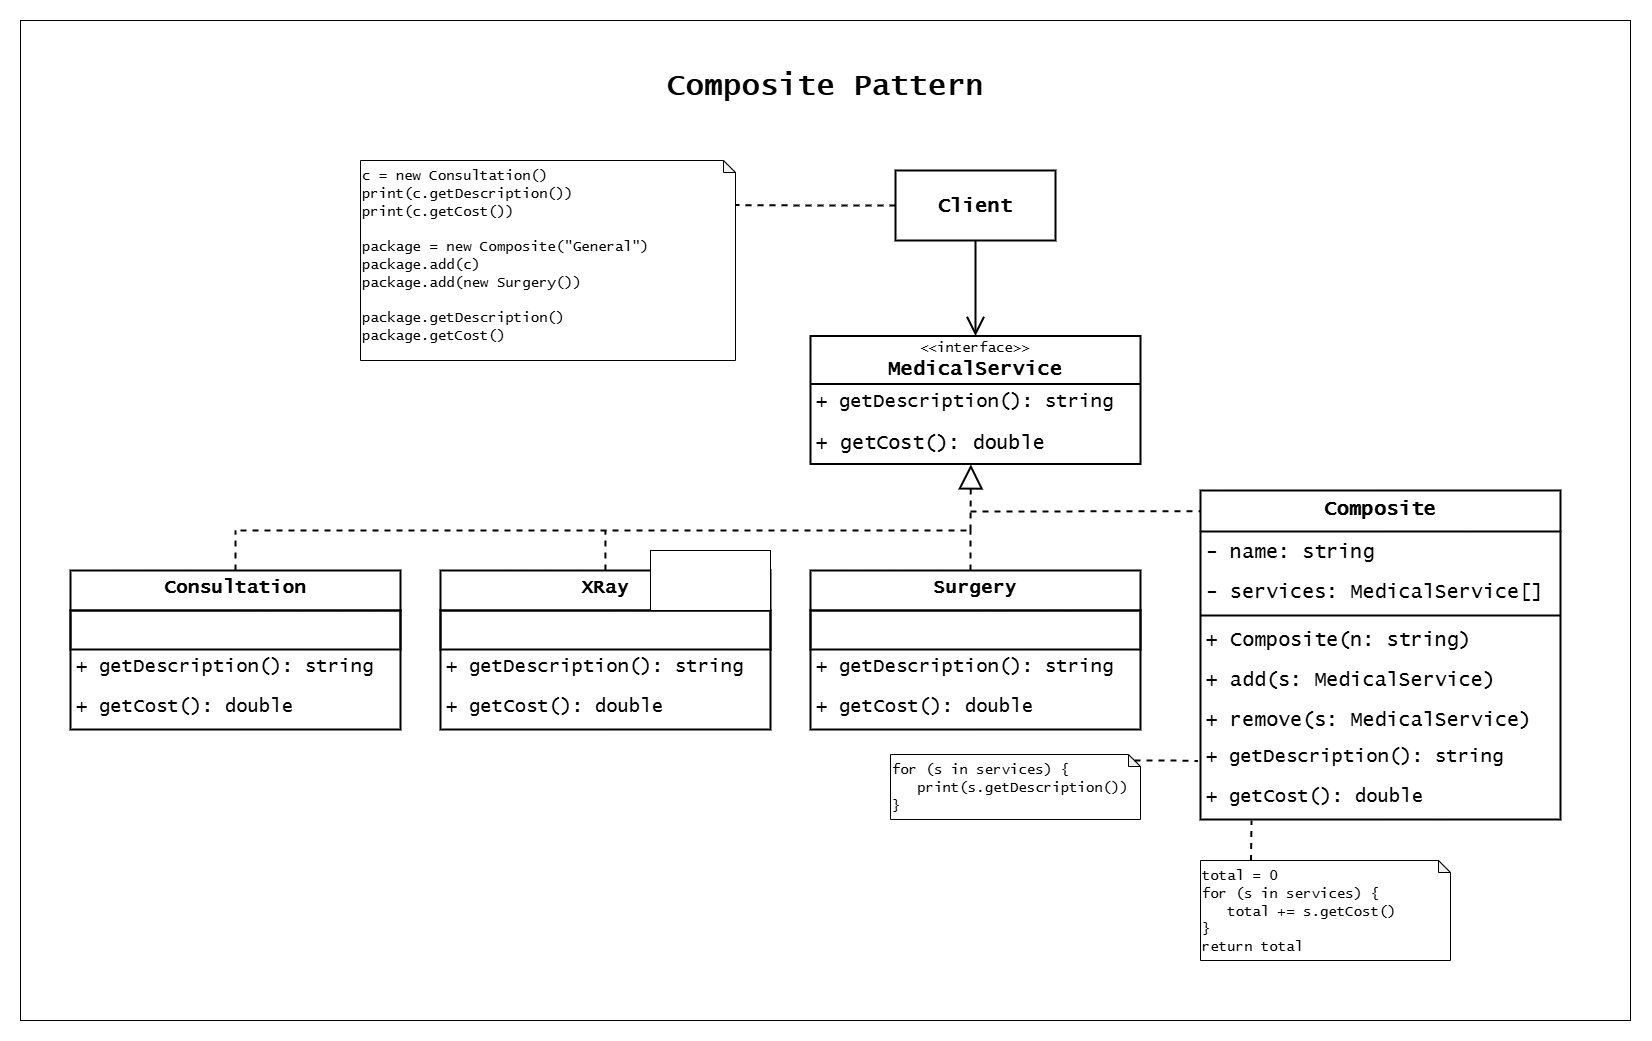

The diagram above was exported from draw.io. Its source (the exported page's mxGraphModel, read from the mxfile embedded in the PNG):
<mxGraphModel dx="3452" dy="1305" grid="1" gridSize="10" guides="1" tooltips="1" connect="1" arrows="1" fold="1" page="1" pageScale="1" pageWidth="827" pageHeight="1169" math="0" shadow="0">
  <root>
    <mxCell id="0" />
    <mxCell id="1" parent="0" />
    <mxCell id="2" value="" style="group" vertex="1" connectable="0" parent="1">
      <mxGeometry x="2300" y="610" width="1610" height="1000" as="geometry" />
    </mxCell>
    <mxCell id="3" value="" style="rounded=0;whiteSpace=wrap;html=1;" vertex="1" parent="2">
      <mxGeometry width="1610" height="1000" as="geometry" />
    </mxCell>
    <mxCell id="4" value="&lt;font style=&quot;font-size: 14px;&quot;&gt;&amp;lt;&amp;lt;interface&amp;gt;&amp;gt;&lt;/font&gt;&lt;div&gt;&lt;b&gt;&lt;font style=&quot;font-size: 20px;&quot;&gt;MedicalService&lt;/font&gt;&lt;/b&gt;&lt;/div&gt;" style="swimlane;fontStyle=0;childLayout=stackLayout;horizontal=1;startSize=48;fillColor=none;horizontalStack=0;resizeParent=1;resizeParentMax=0;resizeLast=0;collapsible=1;marginBottom=0;whiteSpace=wrap;html=1;fontFamily=Lucida Console;strokeWidth=2;" vertex="1" parent="2">
      <mxGeometry x="790" y="315.5" width="330" height="128" as="geometry" />
    </mxCell>
    <mxCell id="5" value="&lt;font style=&quot;font-size: 19px;&quot;&gt;+ getDescription(): string&lt;/font&gt;" style="text;strokeColor=none;fillColor=none;align=left;verticalAlign=top;spacingLeft=4;spacingRight=4;overflow=hidden;rotatable=0;points=[[0,0.5],[1,0.5]];portConstraint=eastwest;whiteSpace=wrap;html=1;fontFamily=Lucida Console;strokeWidth=2;" vertex="1" parent="4">
      <mxGeometry y="48" width="330" height="40" as="geometry" />
    </mxCell>
    <mxCell id="6" value="&lt;font style=&quot;font-size: 20px;&quot;&gt;+ getCost(): double&lt;/font&gt;" style="text;strokeColor=none;fillColor=none;align=left;verticalAlign=top;spacingLeft=4;spacingRight=4;overflow=hidden;rotatable=0;points=[[0,0.5],[1,0.5]];portConstraint=eastwest;whiteSpace=wrap;html=1;fontFamily=Lucida Console;strokeWidth=2;" vertex="1" parent="4">
      <mxGeometry y="88" width="330" height="40" as="geometry" />
    </mxCell>
    <mxCell id="7" value="&lt;font style=&quot;font-size: 19px;&quot;&gt;Consultation&lt;/font&gt;" style="swimlane;fontStyle=1;align=center;verticalAlign=top;childLayout=stackLayout;horizontal=1;startSize=40;horizontalStack=0;resizeParent=1;resizeParentMax=0;resizeLast=0;collapsible=1;marginBottom=0;whiteSpace=wrap;html=1;strokeColor=default;fontFamily=Lucida Console;strokeWidth=2;" vertex="1" parent="2">
      <mxGeometry x="50" y="550" width="330" height="159" as="geometry" />
    </mxCell>
    <mxCell id="8" value="" style="text;strokeColor=default;fillColor=none;align=left;verticalAlign=top;spacingLeft=4;spacingRight=4;overflow=hidden;rotatable=0;points=[[0,0.5],[1,0.5]];portConstraint=eastwest;whiteSpace=wrap;html=1;fontFamily=Lucida Console;strokeWidth=2;" vertex="1" parent="7">
      <mxGeometry y="40" width="330" height="39" as="geometry" />
    </mxCell>
    <mxCell id="9" value="&lt;font style=&quot;font-size: 19px;&quot;&gt;+ getDescription(): string&lt;/font&gt;" style="text;strokeColor=none;fillColor=none;align=left;verticalAlign=top;spacingLeft=4;spacingRight=4;overflow=hidden;rotatable=0;points=[[0,0.5],[1,0.5]];portConstraint=eastwest;whiteSpace=wrap;html=1;fontFamily=Lucida Console;strokeWidth=2;" vertex="1" parent="7">
      <mxGeometry y="79" width="330" height="40" as="geometry" />
    </mxCell>
    <mxCell id="10" value="&lt;font style=&quot;font-size: 19px;&quot;&gt;+ getCost(): double&lt;/font&gt;" style="text;strokeColor=none;fillColor=none;align=left;verticalAlign=top;spacingLeft=4;spacingRight=4;overflow=hidden;rotatable=0;points=[[0,0.5],[1,0.5]];portConstraint=eastwest;whiteSpace=wrap;html=1;fontFamily=Lucida Console;strokeWidth=2;" vertex="1" parent="7">
      <mxGeometry y="119" width="330" height="40" as="geometry" />
    </mxCell>
    <mxCell id="11" value="&lt;font style=&quot;font-size: 19px;&quot;&gt;XRay&lt;/font&gt;" style="swimlane;fontStyle=1;align=center;verticalAlign=top;childLayout=stackLayout;horizontal=1;startSize=40;horizontalStack=0;resizeParent=1;resizeParentMax=0;resizeLast=0;collapsible=1;marginBottom=0;whiteSpace=wrap;html=1;strokeColor=default;fontFamily=Lucida Console;strokeWidth=2;" vertex="1" parent="2">
      <mxGeometry x="420" y="550" width="330" height="159" as="geometry" />
    </mxCell>
    <mxCell id="12" value="" style="text;strokeColor=default;fillColor=none;align=left;verticalAlign=top;spacingLeft=4;spacingRight=4;overflow=hidden;rotatable=0;points=[[0,0.5],[1,0.5]];portConstraint=eastwest;whiteSpace=wrap;html=1;fontFamily=Lucida Console;strokeWidth=2;" vertex="1" parent="11">
      <mxGeometry y="40" width="330" height="39" as="geometry" />
    </mxCell>
    <mxCell id="13" value="&lt;font style=&quot;font-size: 19px;&quot;&gt;+ getDescription(): string&lt;/font&gt;" style="text;strokeColor=none;fillColor=none;align=left;verticalAlign=top;spacingLeft=4;spacingRight=4;overflow=hidden;rotatable=0;points=[[0,0.5],[1,0.5]];portConstraint=eastwest;whiteSpace=wrap;html=1;fontFamily=Lucida Console;strokeWidth=2;" vertex="1" parent="11">
      <mxGeometry y="79" width="330" height="40" as="geometry" />
    </mxCell>
    <mxCell id="14" value="&lt;font style=&quot;font-size: 19px;&quot;&gt;+ getCost(): double&lt;/font&gt;" style="text;strokeColor=none;fillColor=none;align=left;verticalAlign=top;spacingLeft=4;spacingRight=4;overflow=hidden;rotatable=0;points=[[0,0.5],[1,0.5]];portConstraint=eastwest;whiteSpace=wrap;html=1;fontFamily=Lucida Console;strokeWidth=2;" vertex="1" parent="11">
      <mxGeometry y="119" width="330" height="40" as="geometry" />
    </mxCell>
    <mxCell id="15" value="&lt;font style=&quot;font-size: 19px;&quot;&gt;Surgery&lt;/font&gt;" style="swimlane;fontStyle=1;align=center;verticalAlign=top;childLayout=stackLayout;horizontal=1;startSize=40;horizontalStack=0;resizeParent=1;resizeParentMax=0;resizeLast=0;collapsible=1;marginBottom=0;whiteSpace=wrap;html=1;strokeColor=default;fontFamily=Lucida Console;strokeWidth=2;" vertex="1" parent="2">
      <mxGeometry x="790" y="550" width="330" height="159" as="geometry" />
    </mxCell>
    <mxCell id="16" value="" style="text;strokeColor=default;fillColor=none;align=left;verticalAlign=top;spacingLeft=4;spacingRight=4;overflow=hidden;rotatable=0;points=[[0,0.5],[1,0.5]];portConstraint=eastwest;whiteSpace=wrap;html=1;fontFamily=Lucida Console;strokeWidth=2;" vertex="1" parent="15">
      <mxGeometry y="40" width="330" height="39" as="geometry" />
    </mxCell>
    <mxCell id="17" value="&lt;font style=&quot;font-size: 19px;&quot;&gt;+ getDescription(): string&lt;/font&gt;" style="text;strokeColor=none;fillColor=none;align=left;verticalAlign=top;spacingLeft=4;spacingRight=4;overflow=hidden;rotatable=0;points=[[0,0.5],[1,0.5]];portConstraint=eastwest;whiteSpace=wrap;html=1;fontFamily=Lucida Console;strokeWidth=2;" vertex="1" parent="15">
      <mxGeometry y="79" width="330" height="40" as="geometry" />
    </mxCell>
    <mxCell id="18" value="&lt;font style=&quot;font-size: 19px;&quot;&gt;+ getCost(): double&lt;/font&gt;" style="text;strokeColor=none;fillColor=none;align=left;verticalAlign=top;spacingLeft=4;spacingRight=4;overflow=hidden;rotatable=0;points=[[0,0.5],[1,0.5]];portConstraint=eastwest;whiteSpace=wrap;html=1;fontFamily=Lucida Console;strokeWidth=2;" vertex="1" parent="15">
      <mxGeometry y="119" width="330" height="40" as="geometry" />
    </mxCell>
    <mxCell id="19" value="&lt;font face=&quot;Lucida Console&quot; style=&quot;font-size: 20px;&quot;&gt;Composite&lt;/font&gt;" style="swimlane;fontStyle=1;align=center;verticalAlign=top;childLayout=stackLayout;horizontal=1;startSize=41;horizontalStack=0;resizeParent=1;resizeParentMax=0;resizeLast=0;collapsible=1;marginBottom=0;whiteSpace=wrap;html=1;strokeWidth=2;" vertex="1" parent="2">
      <mxGeometry x="1180" y="470" width="360" height="329" as="geometry" />
    </mxCell>
    <mxCell id="20" value="- name: string" style="text;strokeColor=none;fillColor=none;align=left;verticalAlign=middle;spacingLeft=4;spacingRight=4;overflow=hidden;rotatable=0;points=[[0,0.5],[1,0.5]];portConstraint=eastwest;whiteSpace=wrap;html=1;fontSize=20;fontFamily=Lucida Console;strokeWidth=2;" vertex="1" parent="19">
      <mxGeometry y="41" width="360" height="40" as="geometry" />
    </mxCell>
    <mxCell id="21" value="- services: MedicalService[]" style="text;strokeColor=none;fillColor=none;align=left;verticalAlign=middle;spacingLeft=4;spacingRight=4;overflow=hidden;rotatable=0;points=[[0,0.5],[1,0.5]];portConstraint=eastwest;whiteSpace=wrap;html=1;fontSize=20;fontFamily=Lucida Console;strokeWidth=2;" vertex="1" parent="19">
      <mxGeometry y="81" width="360" height="40" as="geometry" />
    </mxCell>
    <mxCell id="22" value="" style="line;strokeWidth=2;fillColor=none;align=left;verticalAlign=middle;spacingTop=-1;spacingLeft=3;spacingRight=3;rotatable=0;labelPosition=right;points=[];portConstraint=eastwest;strokeColor=inherit;" vertex="1" parent="19">
      <mxGeometry y="121" width="360" height="8" as="geometry" />
    </mxCell>
    <mxCell id="23" value="+ Composite(n: string)" style="text;strokeColor=none;fillColor=none;align=left;verticalAlign=middle;spacingLeft=4;spacingRight=4;overflow=hidden;rotatable=0;points=[[0,0.5],[1,0.5]];portConstraint=eastwest;whiteSpace=wrap;html=1;fontSize=20;fontFamily=Lucida Console;strokeWidth=2;" vertex="1" parent="19">
      <mxGeometry y="129" width="360" height="40" as="geometry" />
    </mxCell>
    <mxCell id="24" value="+ add(s: MedicalService)" style="text;strokeColor=none;fillColor=none;align=left;verticalAlign=middle;spacingLeft=4;spacingRight=4;overflow=hidden;rotatable=0;points=[[0,0.5],[1,0.5]];portConstraint=eastwest;whiteSpace=wrap;html=1;fontSize=20;fontFamily=Lucida Console;strokeWidth=2;" vertex="1" parent="19">
      <mxGeometry y="169" width="360" height="40" as="geometry" />
    </mxCell>
    <mxCell id="25" value="+ remove(s: MedicalService)" style="text;strokeColor=none;fillColor=none;align=left;verticalAlign=middle;spacingLeft=4;spacingRight=4;overflow=hidden;rotatable=0;points=[[0,0.5],[1,0.5]];portConstraint=eastwest;whiteSpace=wrap;html=1;fontSize=20;fontFamily=Lucida Console;strokeWidth=2;" vertex="1" parent="19">
      <mxGeometry y="209" width="360" height="40" as="geometry" />
    </mxCell>
    <mxCell id="26" value="&lt;font style=&quot;font-size: 19px;&quot;&gt;+ getDescription(): string&lt;/font&gt;" style="text;strokeColor=none;fillColor=none;align=left;verticalAlign=top;spacingLeft=4;spacingRight=4;overflow=hidden;rotatable=0;points=[[0,0.5],[1,0.5]];portConstraint=eastwest;whiteSpace=wrap;html=1;fontFamily=Lucida Console;strokeWidth=2;" vertex="1" parent="19">
      <mxGeometry y="249" width="360" height="40" as="geometry" />
    </mxCell>
    <mxCell id="27" value="&lt;font style=&quot;font-size: 19px;&quot;&gt;+ getCost(): double&lt;/font&gt;" style="text;strokeColor=none;fillColor=none;align=left;verticalAlign=top;spacingLeft=4;spacingRight=4;overflow=hidden;rotatable=0;points=[[0,0.5],[1,0.5]];portConstraint=eastwest;whiteSpace=wrap;html=1;fontFamily=Lucida Console;strokeWidth=2;" vertex="1" parent="19">
      <mxGeometry y="289" width="360" height="40" as="geometry" />
    </mxCell>
    <mxCell id="28" value="" style="endArrow=block;html=1;rounded=0;entryX=0.486;entryY=1.01;entryDx=0;entryDy=0;entryPerimeter=0;endFill=0;strokeWidth=2;endSize=20;dashed=1;" edge="1" parent="2" target="6">
      <mxGeometry width="50" height="50" relative="1" as="geometry">
        <mxPoint x="950" y="510" as="sourcePoint" />
        <mxPoint x="780" y="450" as="targetPoint" />
      </mxGeometry>
    </mxCell>
    <mxCell id="29" value="" style="endArrow=none;html=1;rounded=0;exitX=0.5;exitY=0;exitDx=0;exitDy=0;strokeWidth=2;dashed=1;" edge="1" parent="2" source="7">
      <mxGeometry width="50" height="50" relative="1" as="geometry">
        <mxPoint x="400" y="540" as="sourcePoint" />
        <mxPoint x="215" y="510" as="targetPoint" />
      </mxGeometry>
    </mxCell>
    <mxCell id="30" value="" style="endArrow=none;html=1;rounded=0;exitX=0.5;exitY=0;exitDx=0;exitDy=0;strokeWidth=2;dashed=1;" edge="1" parent="2">
      <mxGeometry width="50" height="50" relative="1" as="geometry">
        <mxPoint x="584.9200000000001" y="550" as="sourcePoint" />
        <mxPoint x="584.9200000000001" y="510" as="targetPoint" />
      </mxGeometry>
    </mxCell>
    <mxCell id="31" value="" style="endArrow=none;html=1;rounded=0;exitX=0.5;exitY=0;exitDx=0;exitDy=0;strokeWidth=2;dashed=1;" edge="1" parent="2">
      <mxGeometry width="50" height="50" relative="1" as="geometry">
        <mxPoint x="950" y="550" as="sourcePoint" />
        <mxPoint x="950" y="510" as="targetPoint" />
      </mxGeometry>
    </mxCell>
    <mxCell id="32" value="" style="endArrow=none;html=1;rounded=0;strokeWidth=2;dashed=1;" edge="1" parent="2">
      <mxGeometry width="50" height="50" relative="1" as="geometry">
        <mxPoint x="220" y="510" as="sourcePoint" />
        <mxPoint x="950" y="510" as="targetPoint" />
      </mxGeometry>
    </mxCell>
    <mxCell id="33" value="" style="endArrow=none;html=1;rounded=0;entryX=0.001;entryY=0.063;entryDx=0;entryDy=0;entryPerimeter=0;dashed=1;strokeWidth=2;" edge="1" parent="2" target="19">
      <mxGeometry width="50" height="50" relative="1" as="geometry">
        <mxPoint x="950" y="491" as="sourcePoint" />
        <mxPoint x="940" y="550" as="targetPoint" />
      </mxGeometry>
    </mxCell>
    <mxCell id="34" style="edgeStyle=orthogonalEdgeStyle;rounded=0;orthogonalLoop=1;jettySize=auto;html=1;exitX=0.5;exitY=1;exitDx=0;exitDy=0;entryX=0.5;entryY=0;entryDx=0;entryDy=0;strokeWidth=2;endArrow=open;endFill=0;endSize=15;" edge="1" parent="2" source="36" target="4">
      <mxGeometry relative="1" as="geometry" />
    </mxCell>
    <mxCell id="35" style="edgeStyle=orthogonalEdgeStyle;rounded=0;orthogonalLoop=1;jettySize=auto;html=1;exitX=0;exitY=0.5;exitDx=0;exitDy=0;entryX=1;entryY=0.223;entryDx=0;entryDy=0;entryPerimeter=0;endArrow=none;startFill=0;dashed=1;strokeWidth=2;" edge="1" parent="2" source="36" target="41">
      <mxGeometry relative="1" as="geometry">
        <mxPoint x="780" y="185.0000000000001" as="targetPoint" />
      </mxGeometry>
    </mxCell>
    <mxCell id="36" value="&lt;font style=&quot;font-size: 20px;&quot; face=&quot;Lucida Console&quot;&gt;&lt;b&gt;Client&lt;/b&gt;&lt;/font&gt;" style="rounded=0;whiteSpace=wrap;html=1;strokeWidth=2;" vertex="1" parent="2">
      <mxGeometry x="875" y="150" width="160" height="70" as="geometry" />
    </mxCell>
    <mxCell id="37" value="&lt;font face=&quot;Lucida Console&quot;&gt;for (s in services) {&lt;/font&gt;&lt;div&gt;&lt;font face=&quot;Lucida Console&quot;&gt;&amp;nbsp; &amp;nbsp;print(s.getDescription())&lt;/font&gt;&lt;/div&gt;&lt;div&gt;&lt;font face=&quot;Lucida Console&quot;&gt;}&lt;/font&gt;&lt;/div&gt;" style="shape=note;whiteSpace=wrap;html=1;backgroundOutline=1;darkOpacity=0.05;size=12;verticalAlign=top;align=left;fontSize=14;" vertex="1" parent="2">
      <mxGeometry x="870" y="734" width="250" height="65" as="geometry" />
    </mxCell>
    <mxCell id="38" style="edgeStyle=orthogonalEdgeStyle;rounded=0;orthogonalLoop=1;jettySize=auto;html=1;exitX=0;exitY=0;exitDx=244;exitDy=6;exitPerimeter=0;entryX=-0.007;entryY=0.536;entryDx=0;entryDy=0;entryPerimeter=0;endArrow=none;startFill=0;strokeWidth=2;dashed=1;" edge="1" parent="2" source="37" target="26">
      <mxGeometry relative="1" as="geometry" />
    </mxCell>
    <mxCell id="39" value="&lt;div&gt;&lt;font face=&quot;Lucida Console&quot;&gt;total = 0&lt;/font&gt;&lt;/div&gt;&lt;font face=&quot;Lucida Console&quot;&gt;for (s in services) {&lt;/font&gt;&lt;div&gt;&lt;font face=&quot;Lucida Console&quot;&gt;&amp;nbsp; &amp;nbsp;total += s.getCost()&lt;/font&gt;&lt;/div&gt;&lt;div&gt;&lt;font face=&quot;Lucida Console&quot;&gt;}&lt;/font&gt;&lt;/div&gt;&lt;div&gt;&lt;font face=&quot;Lucida Console&quot;&gt;return total&lt;/font&gt;&lt;/div&gt;" style="shape=note;whiteSpace=wrap;html=1;backgroundOutline=1;darkOpacity=0.05;size=12;verticalAlign=top;align=left;fontSize=14;" vertex="1" parent="2">
      <mxGeometry x="1180" y="840" width="250" height="100" as="geometry" />
    </mxCell>
    <mxCell id="40" value="" style="endArrow=none;html=1;rounded=0;exitX=0.202;exitY=0.004;exitDx=0;exitDy=0;exitPerimeter=0;dashed=1;strokeWidth=2;" edge="1" parent="2" source="39">
      <mxGeometry width="50" height="50" relative="1" as="geometry">
        <mxPoint x="1200" y="830" as="sourcePoint" />
        <mxPoint x="1231" y="800" as="targetPoint" />
      </mxGeometry>
    </mxCell>
    <mxCell id="41" value="&lt;div&gt;&lt;font face=&quot;Lucida Console&quot;&gt;c = new Consultation()&lt;/font&gt;&lt;/div&gt;&lt;div&gt;&lt;font face=&quot;Lucida Console&quot;&gt;print(c.getDescription())&lt;/font&gt;&lt;/div&gt;&lt;div&gt;&lt;font face=&quot;Lucida Console&quot;&gt;print(c.getCost())&lt;/font&gt;&lt;/div&gt;&lt;div&gt;&lt;font face=&quot;Lucida Console&quot;&gt;&lt;br&gt;&lt;/font&gt;&lt;/div&gt;&lt;div&gt;&lt;font face=&quot;Lucida Console&quot;&gt;package = new Composite(&quot;General&quot;)&lt;/font&gt;&lt;/div&gt;&lt;div&gt;&lt;font face=&quot;Lucida Console&quot;&gt;package.add(c)&lt;/font&gt;&lt;/div&gt;&lt;div&gt;&lt;font face=&quot;Lucida Console&quot;&gt;package.add(new Surgery())&lt;/font&gt;&lt;/div&gt;&lt;div&gt;&lt;font face=&quot;Lucida Console&quot;&gt;&lt;br&gt;&lt;/font&gt;&lt;/div&gt;&lt;div&gt;&lt;font face=&quot;Lucida Console&quot;&gt;package.getDescription()&lt;/font&gt;&lt;/div&gt;&lt;div&gt;&lt;font face=&quot;Lucida Console&quot;&gt;package.getCost()&lt;/font&gt;&lt;/div&gt;" style="shape=note;whiteSpace=wrap;html=1;backgroundOutline=1;darkOpacity=0.05;size=12;verticalAlign=top;align=left;fontSize=14;" vertex="1" parent="2">
      <mxGeometry x="340" y="140" width="375" height="200" as="geometry" />
    </mxCell>
    <mxCell id="42" value="&lt;span style=&quot;font-family: &amp;quot;Lucida Console&amp;quot;;&quot;&gt;&lt;b&gt;&lt;font style=&quot;font-size: 30px;&quot;&gt;Composite Pattern&lt;/font&gt;&lt;/b&gt;&lt;/span&gt;" style="text;html=1;align=center;verticalAlign=middle;whiteSpace=wrap;rounded=0;fontSize=25;" vertex="1" parent="2">
      <mxGeometry x="585" y="50" width="440" height="30" as="geometry" />
    </mxCell>
    <mxCell id="43" value="" style="rounded=0;whiteSpace=wrap;html=1;" vertex="1" parent="2">
      <mxGeometry x="630" y="530" width="120" height="60" as="geometry" />
    </mxCell>
  </root>
</mxGraphModel>